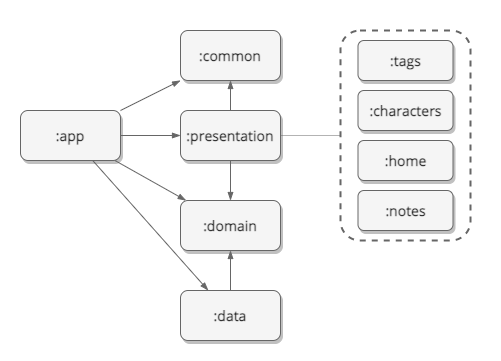

The diagram above was exported from draw.io. Its source (the exported page's mxGraphModel, read from the mxfile embedded in the PNG):
<mxGraphModel dx="946" dy="541" grid="1" gridSize="10" guides="1" tooltips="1" connect="1" arrows="1" fold="1" page="1" pageScale="1" pageWidth="827" pageHeight="1169" math="0" shadow="0">
  <root>
    <mxCell id="0" />
    <mxCell id="1" parent="0" />
    <mxCell id="RWsC3DnUtD82F0wJI9lD-1" value=":app" style="rounded=1;whiteSpace=wrap;html=1;fontFamily=Open Sans;fontSource=https%3A%2F%2Ffonts.googleapis.com%2Fcss%3Ffamily%3DOpen%2BSans;fontSize=14;fontStyle=1;fillColor=#f5f5f5;strokeColor=#666666;fontColor=#333333;shadow=1;" parent="1" vertex="1">
      <mxGeometry x="160" y="190" width="100" height="50" as="geometry" />
    </mxCell>
    <mxCell id="RWsC3DnUtD82F0wJI9lD-2" value=":domain" style="rounded=1;whiteSpace=wrap;html=1;fontFamily=Open Sans;fontSource=https%3A%2F%2Ffonts.googleapis.com%2Fcss%3Ffamily%3DOpen%2BSans;fontSize=14;fontStyle=1;fillColor=#f5f5f5;strokeColor=#666666;fontColor=#333333;shadow=1;" parent="1" vertex="1">
      <mxGeometry x="320" y="280" width="100" height="50" as="geometry" />
    </mxCell>
    <mxCell id="RWsC3DnUtD82F0wJI9lD-3" value=":data" style="rounded=1;whiteSpace=wrap;html=1;fontFamily=Open Sans;fontSource=https%3A%2F%2Ffonts.googleapis.com%2Fcss%3Ffamily%3DOpen%2BSans;fontSize=14;fontStyle=1;fillColor=#f5f5f5;strokeColor=#666666;fontColor=#333333;shadow=1;" parent="1" vertex="1">
      <mxGeometry x="320" y="370" width="100" height="50" as="geometry" />
    </mxCell>
    <mxCell id="RWsC3DnUtD82F0wJI9lD-4" value=":common" style="rounded=1;whiteSpace=wrap;html=1;fontFamily=Open Sans;fontSource=https%3A%2F%2Ffonts.googleapis.com%2Fcss%3Ffamily%3DOpen%2BSans;fontSize=14;fontStyle=1;fillColor=#f5f5f5;strokeColor=#666666;fontColor=#333333;shadow=1;" parent="1" vertex="1">
      <mxGeometry x="320" y="110" width="100" height="50" as="geometry" />
    </mxCell>
    <mxCell id="RWsC3DnUtD82F0wJI9lD-5" value="" style="endArrow=blockThin;html=1;fontFamily=Open Sans;fontSource=https%3A%2F%2Ffonts.googleapis.com%2Fcss%3Ffamily%3DOpen%2BSans;fontSize=14;endFill=1;endSize=6;strokeWidth=1;fillColor=#f5f5f5;strokeColor=#666666;" parent="1" source="RWsC3DnUtD82F0wJI9lD-3" target="RWsC3DnUtD82F0wJI9lD-2" edge="1">
      <mxGeometry width="50" height="50" relative="1" as="geometry">
        <mxPoint x="170" y="400" as="sourcePoint" />
        <mxPoint x="220" y="350" as="targetPoint" />
      </mxGeometry>
    </mxCell>
    <mxCell id="RWsC3DnUtD82F0wJI9lD-6" value=":presentation" style="rounded=1;whiteSpace=wrap;html=1;fontFamily=Open Sans;fontSource=https%3A%2F%2Ffonts.googleapis.com%2Fcss%3Ffamily%3DOpen%2BSans;fontSize=14;fontStyle=1;fillColor=#f5f5f5;strokeColor=#666666;fontColor=#333333;shadow=1;" parent="1" vertex="1">
      <mxGeometry x="320" y="190" width="100" height="50" as="geometry" />
    </mxCell>
    <mxCell id="RWsC3DnUtD82F0wJI9lD-7" value="" style="endArrow=blockThin;html=1;fontFamily=Open Sans;fontSource=https%3A%2F%2Ffonts.googleapis.com%2Fcss%3Ffamily%3DOpen%2BSans;fontSize=14;endFill=1;endSize=6;strokeWidth=1;fillColor=#f5f5f5;strokeColor=#666666;" parent="1" source="RWsC3DnUtD82F0wJI9lD-6" target="RWsC3DnUtD82F0wJI9lD-4" edge="1">
      <mxGeometry width="50" height="50" relative="1" as="geometry">
        <mxPoint x="380" y="390.0000000000001" as="sourcePoint" />
        <mxPoint x="380" y="340.0000000000001" as="targetPoint" />
      </mxGeometry>
    </mxCell>
    <mxCell id="RWsC3DnUtD82F0wJI9lD-8" value="" style="endArrow=blockThin;html=1;fontFamily=Open Sans;fontSource=https%3A%2F%2Ffonts.googleapis.com%2Fcss%3Ffamily%3DOpen%2BSans;fontSize=14;endFill=1;endSize=6;strokeWidth=1;fillColor=#f5f5f5;strokeColor=#666666;" parent="1" source="RWsC3DnUtD82F0wJI9lD-6" target="RWsC3DnUtD82F0wJI9lD-2" edge="1">
      <mxGeometry width="50" height="50" relative="1" as="geometry">
        <mxPoint x="400" y="230.0000000000001" as="sourcePoint" />
        <mxPoint x="400" y="180.0000000000001" as="targetPoint" />
      </mxGeometry>
    </mxCell>
    <mxCell id="RWsC3DnUtD82F0wJI9lD-9" value="" style="endArrow=blockThin;html=1;fontFamily=Open Sans;fontSource=https%3A%2F%2Ffonts.googleapis.com%2Fcss%3Ffamily%3DOpen%2BSans;fontSize=14;endFill=1;endSize=6;strokeWidth=1;fillColor=#f5f5f5;strokeColor=#666666;" parent="1" source="RWsC3DnUtD82F0wJI9lD-1" target="RWsC3DnUtD82F0wJI9lD-4" edge="1">
      <mxGeometry width="50" height="50" relative="1" as="geometry">
        <mxPoint x="250" y="270" as="sourcePoint" />
        <mxPoint x="270" y="330" as="targetPoint" />
      </mxGeometry>
    </mxCell>
    <mxCell id="RWsC3DnUtD82F0wJI9lD-10" value="" style="endArrow=blockThin;html=1;fontFamily=Open Sans;fontSource=https%3A%2F%2Ffonts.googleapis.com%2Fcss%3Ffamily%3DOpen%2BSans;fontSize=14;endFill=1;endSize=6;strokeWidth=1;fillColor=#f5f5f5;strokeColor=#666666;" parent="1" source="RWsC3DnUtD82F0wJI9lD-1" target="RWsC3DnUtD82F0wJI9lD-6" edge="1">
      <mxGeometry width="50" height="50" relative="1" as="geometry">
        <mxPoint x="260" y="280" as="sourcePoint" />
        <mxPoint x="280" y="340.0000000000001" as="targetPoint" />
      </mxGeometry>
    </mxCell>
    <mxCell id="RWsC3DnUtD82F0wJI9lD-11" value="" style="endArrow=blockThin;html=1;fontFamily=Open Sans;fontSource=https%3A%2F%2Ffonts.googleapis.com%2Fcss%3Ffamily%3DOpen%2BSans;fontSize=14;endFill=1;endSize=6;strokeWidth=1;fillColor=#f5f5f5;strokeColor=#666666;" parent="1" source="RWsC3DnUtD82F0wJI9lD-1" target="RWsC3DnUtD82F0wJI9lD-2" edge="1">
      <mxGeometry width="50" height="50" relative="1" as="geometry">
        <mxPoint x="260" y="280" as="sourcePoint" />
        <mxPoint x="280" y="340.0000000000001" as="targetPoint" />
      </mxGeometry>
    </mxCell>
    <mxCell id="RWsC3DnUtD82F0wJI9lD-12" value="" style="endArrow=blockThin;html=1;fontFamily=Open Sans;fontSource=https%3A%2F%2Ffonts.googleapis.com%2Fcss%3Ffamily%3DOpen%2BSans;fontSize=14;endFill=1;endSize=6;strokeWidth=1;fillColor=#f5f5f5;strokeColor=#666666;" parent="1" source="RWsC3DnUtD82F0wJI9lD-1" target="RWsC3DnUtD82F0wJI9lD-3" edge="1">
      <mxGeometry width="50" height="50" relative="1" as="geometry">
        <mxPoint x="260" y="280" as="sourcePoint" />
        <mxPoint x="280" y="340.0000000000001" as="targetPoint" />
      </mxGeometry>
    </mxCell>
    <mxCell id="RWsC3DnUtD82F0wJI9lD-13" value="" style="endArrow=none;dashed=1;html=1;dashPattern=1 1;strokeWidth=1;fontFamily=Open Sans;fontSource=https%3A%2F%2Ffonts.googleapis.com%2Fcss%3Ffamily%3DOpen%2BSans;fontSize=14;fillColor=#f5f5f5;strokeColor=#666666;" parent="1" source="RWsC3DnUtD82F0wJI9lD-6" target="RWsC3DnUtD82F0wJI9lD-14" edge="1">
      <mxGeometry width="50" height="50" relative="1" as="geometry">
        <mxPoint x="490" y="240" as="sourcePoint" />
        <mxPoint x="500" y="215" as="targetPoint" />
      </mxGeometry>
    </mxCell>
    <mxCell id="RWsC3DnUtD82F0wJI9lD-14" value="" style="rounded=1;whiteSpace=wrap;html=1;fontFamily=Open Sans;fontSource=https%3A%2F%2Ffonts.googleapis.com%2Fcss%3Ffamily%3DOpen%2BSans;fontSize=14;glass=0;dashed=1;strokeColor=#666666;fontColor=#333333;fillColor=none;strokeWidth=2;" parent="1" vertex="1">
      <mxGeometry x="480" y="110" width="130" height="210" as="geometry" />
    </mxCell>
    <mxCell id="RWsC3DnUtD82F0wJI9lD-15" value=":characters" style="rounded=1;whiteSpace=wrap;html=1;fontFamily=Open Sans;fontSource=https%3A%2F%2Ffonts.googleapis.com%2Fcss%3Ffamily%3DOpen%2BSans;fontSize=14;fontStyle=1;fillColor=#f5f5f5;strokeColor=#666666;fontColor=#333333;shadow=1;" parent="1" vertex="1">
      <mxGeometry x="497.5" y="170" width="95" height="40" as="geometry" />
    </mxCell>
    <mxCell id="RWsC3DnUtD82F0wJI9lD-16" value=":home" style="rounded=1;whiteSpace=wrap;html=1;fontFamily=Open Sans;fontSource=https%3A%2F%2Ffonts.googleapis.com%2Fcss%3Ffamily%3DOpen%2BSans;fontSize=14;fontStyle=1;fillColor=#f5f5f5;strokeColor=#666666;fontColor=#333333;shadow=1;" parent="1" vertex="1">
      <mxGeometry x="497.5" y="220" width="95" height="40" as="geometry" />
    </mxCell>
    <mxCell id="RWsC3DnUtD82F0wJI9lD-17" value=":notes" style="rounded=1;whiteSpace=wrap;html=1;fontFamily=Open Sans;fontSource=https%3A%2F%2Ffonts.googleapis.com%2Fcss%3Ffamily%3DOpen%2BSans;fontSize=14;fontStyle=1;fillColor=#f5f5f5;strokeColor=#666666;fontColor=#333333;shadow=1;" parent="1" vertex="1">
      <mxGeometry x="497.5" y="270" width="95" height="40" as="geometry" />
    </mxCell>
    <mxCell id="RWsC3DnUtD82F0wJI9lD-18" value=":tags" style="rounded=1;whiteSpace=wrap;html=1;fontFamily=Open Sans;fontSource=https%3A%2F%2Ffonts.googleapis.com%2Fcss%3Ffamily%3DOpen%2BSans;fontSize=14;fontStyle=1;fillColor=#f5f5f5;strokeColor=#666666;fontColor=#333333;shadow=1;" parent="1" vertex="1">
      <mxGeometry x="497.5" y="120" width="95" height="40" as="geometry" />
    </mxCell>
    <mxCell id="XVM8AdzpcA2Bx-PmliFc-1" value="" style="rounded=0;whiteSpace=wrap;html=1;shadow=0;dashed=1;labelBackgroundColor=none;strokeWidth=1;fontFamily=Open Sans;fontSource=https%3A%2F%2Ffonts.googleapis.com%2Fcss%3Ffamily%3DOpen%2BSans;fillColor=none;strokeColor=none;" parent="1" vertex="1">
      <mxGeometry x="310" y="80" width="120" height="60" as="geometry" />
    </mxCell>
    <mxCell id="XVM8AdzpcA2Bx-PmliFc-2" value="" style="rounded=0;whiteSpace=wrap;html=1;shadow=0;dashed=1;labelBackgroundColor=none;strokeWidth=1;fontFamily=Open Sans;fontSource=https%3A%2F%2Ffonts.googleapis.com%2Fcss%3Ffamily%3DOpen%2BSans;fillColor=none;strokeColor=none;" parent="1" vertex="1">
      <mxGeometry x="140" y="185" width="120" height="60" as="geometry" />
    </mxCell>
    <mxCell id="XVM8AdzpcA2Bx-PmliFc-3" value="" style="rounded=0;whiteSpace=wrap;html=1;shadow=0;dashed=1;labelBackgroundColor=none;strokeWidth=1;fontFamily=Open Sans;fontSource=https%3A%2F%2Ffonts.googleapis.com%2Fcss%3Ffamily%3DOpen%2BSans;fillColor=none;strokeColor=none;" parent="1" vertex="1">
      <mxGeometry x="520" y="185" width="120" height="60" as="geometry" />
    </mxCell>
    <mxCell id="XVM8AdzpcA2Bx-PmliFc-4" value="" style="rounded=0;whiteSpace=wrap;html=1;shadow=0;dashed=1;labelBackgroundColor=none;strokeWidth=1;fontFamily=Open Sans;fontSource=https%3A%2F%2Ffonts.googleapis.com%2Fcss%3Ffamily%3DOpen%2BSans;fillColor=none;strokeColor=none;" parent="1" vertex="1">
      <mxGeometry x="310" y="380" width="120" height="60" as="geometry" />
    </mxCell>
  </root>
</mxGraphModel>